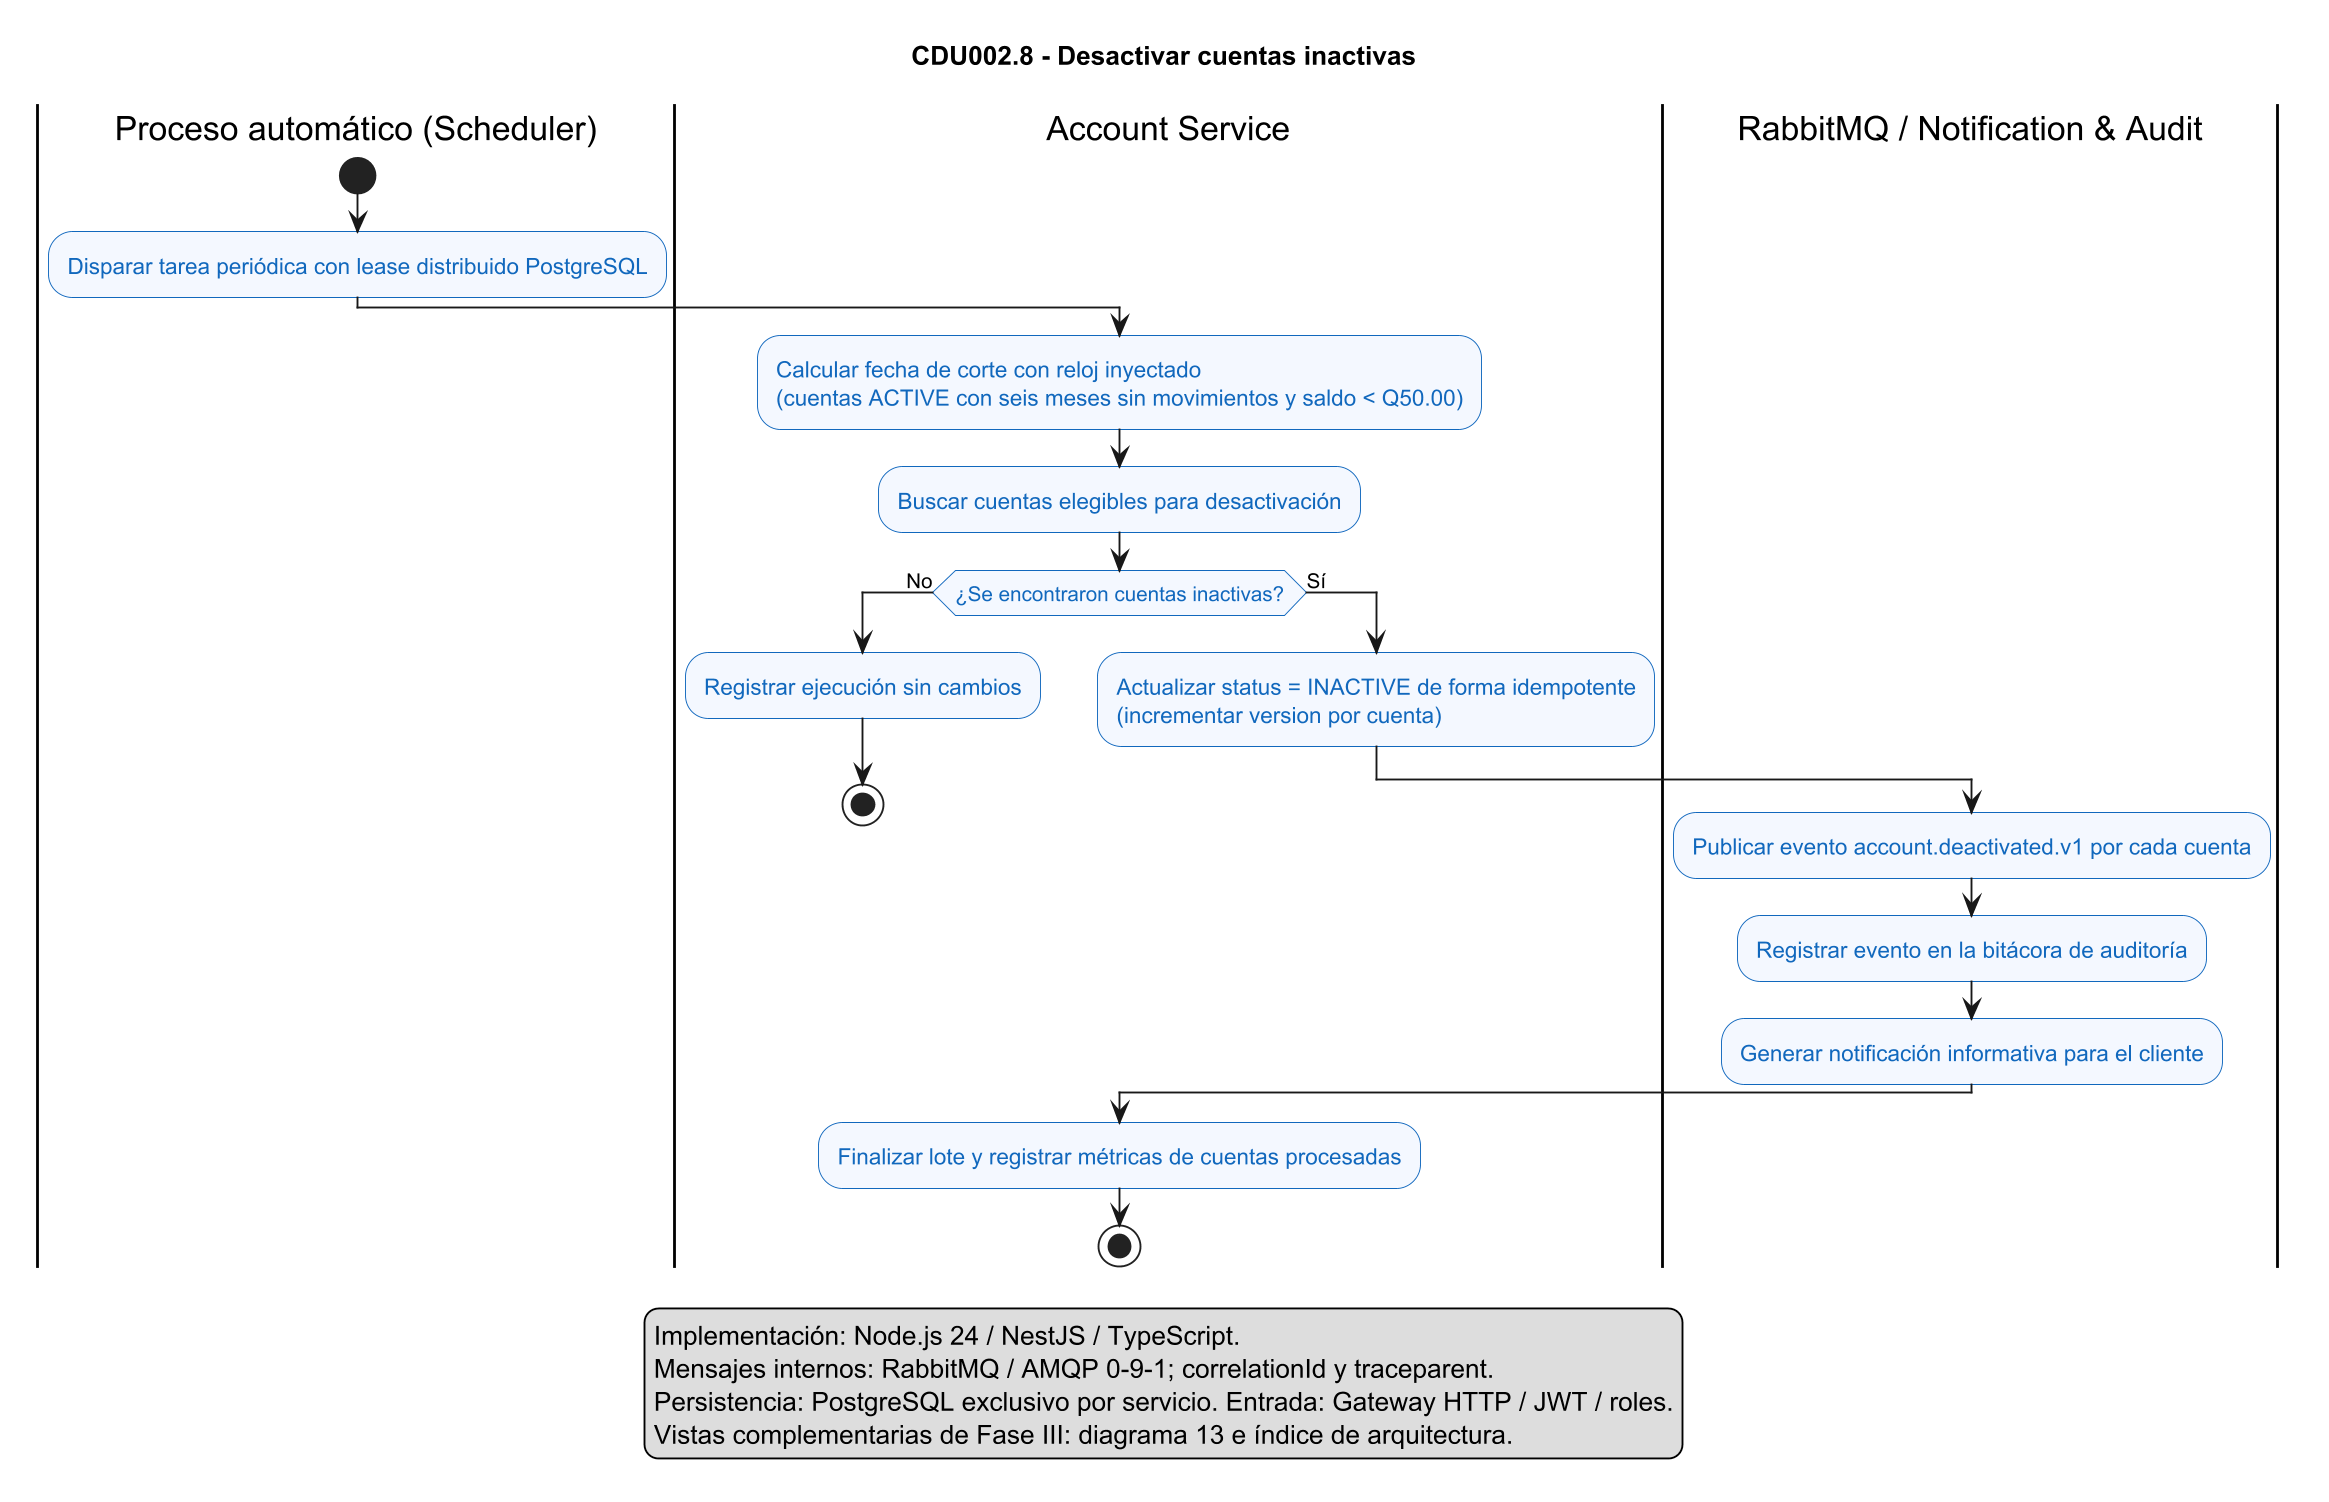

The diagram above was rendered by PlantUML. Its source (embedded in the PNG):
@startuml CDU002.8-desactivar-cuentas-inactivas
title CDU002.8 - Desactivar cuentas inactivas

skinparam shadowing false
skinparam dpi 180
skinparam activity {
    BackgroundColor #F4F8FF
    BorderColor #1168BD
    FontColor #1168BD
}

|Proceso automático (Scheduler)|
start
:Disparar tarea periódica con lease distribuido PostgreSQL;
|Account Service|
:Calcular fecha de corte con reloj inyectado
(cuentas ACTIVE con seis meses sin movimientos y saldo < Q50.00);
:Buscar cuentas elegibles para desactivación;
if (¿Se encontraron cuentas inactivas?) then (No)
    :Registrar ejecución sin cambios;
    stop
else (Sí)
    :Actualizar status = INACTIVE de forma idempotente
    (incrementar version por cuenta);
    |RabbitMQ / Notification & Audit|
    :Publicar evento account.deactivated.v1 por cada cuenta;
    :Registrar evento en la bitácora de auditoría;
    :Generar notificación informativa para el cliente;
endif
|Account Service|
:Finalizar lote y registrar métricas de cuentas procesadas;
stop
legend bottom
  Implementación: Node.js 24 / NestJS / TypeScript.
  Mensajes internos: RabbitMQ / AMQP 0-9-1; correlationId y traceparent.
  Persistencia: PostgreSQL exclusivo por servicio. Entrada: Gateway HTTP / JWT / roles.
  Vistas complementarias de Fase III: diagrama 13 e índice de arquitectura.
endlegend
@enduml